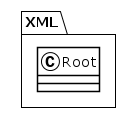

The diagram above was rendered by PlantUML. Its source (embedded in the PNG):
@startuml
!theme plain
package XML {
class Root {
}
}
@enduml